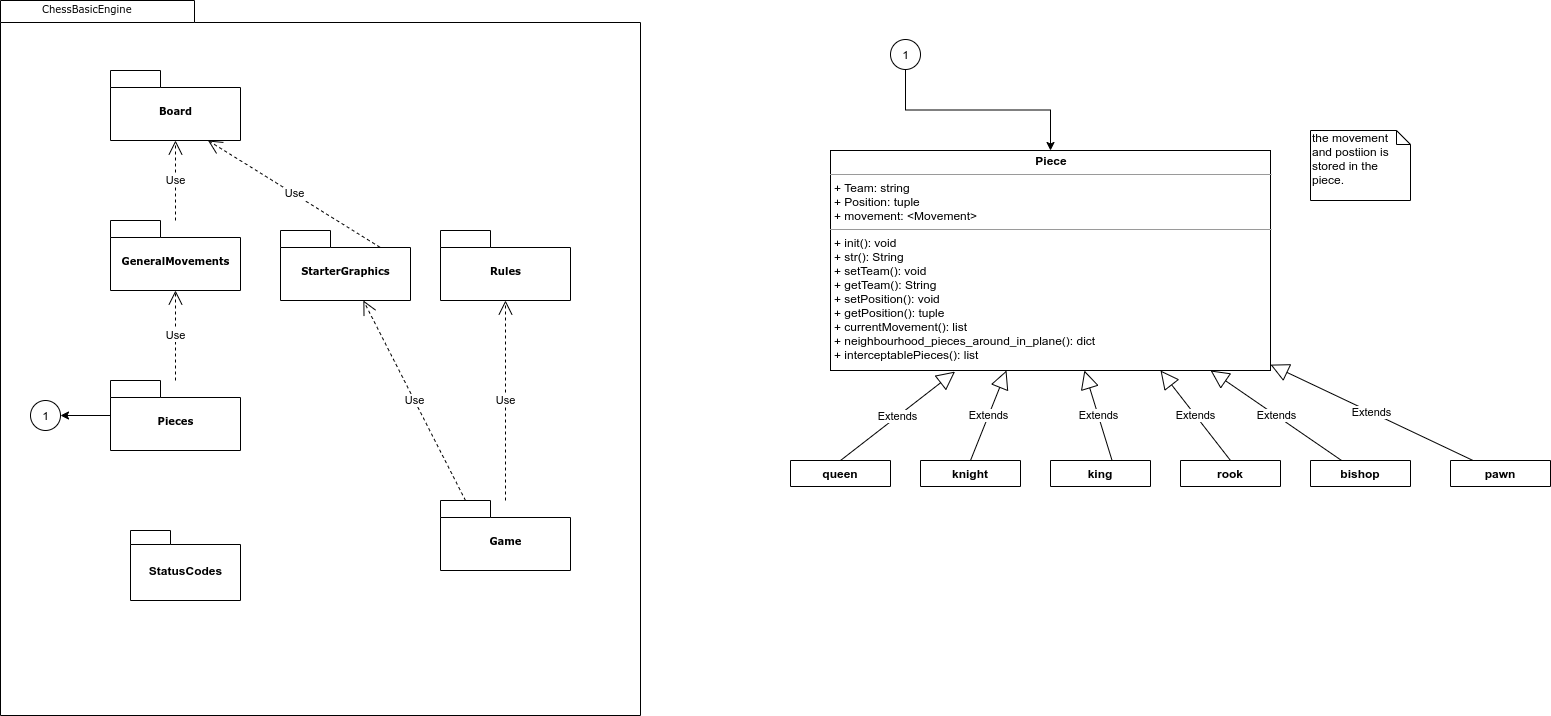

The diagram above was exported from draw.io. Its source (the exported page's mxGraphModel, read from the mxfile embedded in the PNG):
<mxGraphModel dx="1488" dy="626" grid="1" gridSize="10" guides="1" tooltips="1" connect="1" arrows="1" fold="1" page="1" pageScale="1" pageWidth="827" pageHeight="1169" background="#ffffff" math="0" shadow="0">
  <root>
    <mxCell id="0" />
    <mxCell id="1" parent="0" />
    <mxCell id="6e0c8c40b5770093-72" value="" style="shape=folder;fontStyle=1;spacingTop=10;tabWidth=194;tabHeight=22;tabPosition=left;html=1;rounded=0;shadow=0;comic=0;labelBackgroundColor=none;strokeWidth=1;fillColor=none;fontFamily=Verdana;fontSize=10;align=center;" parent="1" vertex="1">
      <mxGeometry x="80" y="140" width="640" height="715" as="geometry" />
    </mxCell>
    <mxCell id="6e0c8c40b5770093-6" value="" style="group" parent="1" vertex="1" connectable="0">
      <mxGeometry x="190" y="210" width="130" height="70" as="geometry" />
    </mxCell>
    <mxCell id="6e0c8c40b5770093-4" value="Board" style="shape=folder;fontStyle=1;spacingTop=10;tabWidth=50;tabHeight=17;tabPosition=left;html=1;rounded=0;shadow=0;comic=0;labelBackgroundColor=none;strokeWidth=1;fontFamily=Verdana;fontSize=10;align=center;" parent="6e0c8c40b5770093-6" vertex="1">
      <mxGeometry width="130" height="70" as="geometry" />
    </mxCell>
    <mxCell id="6e0c8c40b5770093-7" value="" style="group" parent="1" vertex="1" connectable="0">
      <mxGeometry x="190" y="360" width="130" height="70" as="geometry" />
    </mxCell>
    <mxCell id="6e0c8c40b5770093-8" value="GeneralMovements" style="shape=folder;fontStyle=1;spacingTop=10;tabWidth=50;tabHeight=17;tabPosition=left;html=1;rounded=0;shadow=0;comic=0;labelBackgroundColor=none;strokeWidth=1;fontFamily=Verdana;fontSize=10;align=center;" parent="6e0c8c40b5770093-7" vertex="1">
      <mxGeometry width="130" height="70" as="geometry" />
    </mxCell>
    <mxCell id="6e0c8c40b5770093-73" value="ChessBasicEngine&lt;br&gt;" style="text;html=1;align=left;verticalAlign=top;spacingTop=-4;fontSize=10;fontFamily=Verdana" parent="1" vertex="1">
      <mxGeometry x="120" y="140" width="130" height="20" as="geometry" />
    </mxCell>
    <mxCell id="kihgoBzVGWPMnNnGr8MU-1" value="" style="group" parent="1" vertex="1" connectable="0">
      <mxGeometry x="190" y="520" width="130" height="70" as="geometry" />
    </mxCell>
    <mxCell id="kihgoBzVGWPMnNnGr8MU-2" value="Pieces" style="shape=folder;fontStyle=1;spacingTop=10;tabWidth=50;tabHeight=17;tabPosition=left;html=1;rounded=0;shadow=0;comic=0;labelBackgroundColor=none;strokeWidth=1;fontFamily=Verdana;fontSize=10;align=center;" parent="kihgoBzVGWPMnNnGr8MU-1" vertex="1">
      <mxGeometry width="130" height="70" as="geometry" />
    </mxCell>
    <mxCell id="kihgoBzVGWPMnNnGr8MU-3" value="Use" style="endArrow=open;endSize=12;dashed=1;html=1;entryX=0.5;entryY=1;entryDx=0;entryDy=0;entryPerimeter=0;" parent="1" source="kihgoBzVGWPMnNnGr8MU-2" target="6e0c8c40b5770093-8" edge="1">
      <mxGeometry width="160" relative="1" as="geometry">
        <mxPoint x="840" y="560" as="sourcePoint" />
        <mxPoint x="1000" y="560" as="targetPoint" />
      </mxGeometry>
    </mxCell>
    <mxCell id="kihgoBzVGWPMnNnGr8MU-4" value="Use" style="endArrow=open;endSize=12;dashed=1;html=1;entryX=0.5;entryY=1;entryDx=0;entryDy=0;entryPerimeter=0;" parent="1" source="6e0c8c40b5770093-8" target="6e0c8c40b5770093-4" edge="1">
      <mxGeometry width="160" relative="1" as="geometry">
        <mxPoint x="840" y="560" as="sourcePoint" />
        <mxPoint x="1000" y="560" as="targetPoint" />
      </mxGeometry>
    </mxCell>
    <mxCell id="kihgoBzVGWPMnNnGr8MU-5" value="" style="group" parent="1" vertex="1" connectable="0">
      <mxGeometry x="360" y="370" width="130" height="70" as="geometry" />
    </mxCell>
    <mxCell id="kihgoBzVGWPMnNnGr8MU-6" value="StarterGraphics" style="shape=folder;fontStyle=1;spacingTop=10;tabWidth=50;tabHeight=17;tabPosition=left;html=1;rounded=0;shadow=0;comic=0;labelBackgroundColor=none;strokeWidth=1;fontFamily=Verdana;fontSize=10;align=center;" parent="kihgoBzVGWPMnNnGr8MU-5" vertex="1">
      <mxGeometry width="130" height="70" as="geometry" />
    </mxCell>
    <mxCell id="kihgoBzVGWPMnNnGr8MU-7" value="Use" style="endArrow=open;endSize=12;dashed=1;html=1;exitX=0.764;exitY=0.238;exitDx=0;exitDy=0;exitPerimeter=0;entryX=0.75;entryY=1;entryDx=0;entryDy=0;entryPerimeter=0;" parent="1" source="kihgoBzVGWPMnNnGr8MU-6" target="6e0c8c40b5770093-4" edge="1">
      <mxGeometry width="160" relative="1" as="geometry">
        <mxPoint x="840" y="450" as="sourcePoint" />
        <mxPoint x="1000" y="450" as="targetPoint" />
      </mxGeometry>
    </mxCell>
    <mxCell id="kihgoBzVGWPMnNnGr8MU-10" value="" style="group" parent="1" vertex="1" connectable="0">
      <mxGeometry x="520" y="640" width="130" height="70" as="geometry" />
    </mxCell>
    <mxCell id="kihgoBzVGWPMnNnGr8MU-11" value="Game" style="shape=folder;fontStyle=1;spacingTop=10;tabWidth=50;tabHeight=17;tabPosition=left;html=1;rounded=0;shadow=0;comic=0;labelBackgroundColor=none;strokeWidth=1;fontFamily=Verdana;fontSize=10;align=center;" parent="kihgoBzVGWPMnNnGr8MU-10" vertex="1">
      <mxGeometry width="130" height="70" as="geometry" />
    </mxCell>
    <mxCell id="kihgoBzVGWPMnNnGr8MU-12" value="Use" style="endArrow=open;endSize=12;dashed=1;html=1;" parent="1" source="kihgoBzVGWPMnNnGr8MU-11" target="kihgoBzVGWPMnNnGr8MU-14" edge="1">
      <mxGeometry width="160" relative="1" as="geometry">
        <mxPoint x="480" y="560" as="sourcePoint" />
        <mxPoint x="630" y="570" as="targetPoint" />
      </mxGeometry>
    </mxCell>
    <mxCell id="kihgoBzVGWPMnNnGr8MU-13" value="" style="group" parent="1" vertex="1" connectable="0">
      <mxGeometry x="520" y="370" width="130" height="70" as="geometry" />
    </mxCell>
    <mxCell id="kihgoBzVGWPMnNnGr8MU-14" value="Rules" style="shape=folder;fontStyle=1;spacingTop=10;tabWidth=50;tabHeight=17;tabPosition=left;html=1;rounded=0;shadow=0;comic=0;labelBackgroundColor=none;strokeWidth=1;fontFamily=Verdana;fontSize=10;align=center;" parent="kihgoBzVGWPMnNnGr8MU-13" vertex="1">
      <mxGeometry width="130" height="70" as="geometry" />
    </mxCell>
    <mxCell id="kihgoBzVGWPMnNnGr8MU-15" value="Use" style="endArrow=open;endSize=12;dashed=1;html=1;exitX=0;exitY=0;exitDx=25;exitDy=0;exitPerimeter=0;" parent="1" source="kihgoBzVGWPMnNnGr8MU-11" target="kihgoBzVGWPMnNnGr8MU-6" edge="1">
      <mxGeometry width="160" relative="1" as="geometry">
        <mxPoint x="595" y="650" as="sourcePoint" />
        <mxPoint x="595" y="450" as="targetPoint" />
      </mxGeometry>
    </mxCell>
    <mxCell id="kihgoBzVGWPMnNnGr8MU-16" value="StatusCodes" style="shape=folder;fontStyle=1;spacingTop=10;tabWidth=40;tabHeight=14;tabPosition=left;html=1;" parent="1" vertex="1">
      <mxGeometry x="210" y="670" width="110" height="70" as="geometry" />
    </mxCell>
    <mxCell id="kihgoBzVGWPMnNnGr8MU-17" value="&lt;p style=&quot;margin: 0px ; margin-top: 4px ; text-align: center&quot;&gt;&lt;b&gt;Piece&lt;/b&gt;&lt;/p&gt;&lt;hr size=&quot;1&quot;&gt;&lt;p style=&quot;margin: 0px ; margin-left: 4px&quot;&gt;+ Team: string&lt;/p&gt;&lt;p style=&quot;margin: 0px ; margin-left: 4px&quot;&gt;+ Position: tuple&lt;/p&gt;&lt;p style=&quot;margin: 0px ; margin-left: 4px&quot;&gt;+ movement: &amp;lt;Movement&amp;gt;&lt;/p&gt;&lt;hr size=&quot;1&quot;&gt;&lt;p style=&quot;margin: 0px ; margin-left: 4px&quot;&gt;+ init(): void&lt;/p&gt;&lt;p style=&quot;margin: 0px ; margin-left: 4px&quot;&gt;+ str(): String&lt;br&gt;&lt;/p&gt;&lt;p style=&quot;margin: 0px ; margin-left: 4px&quot;&gt;+ setTeam(): void&lt;br&gt;&lt;/p&gt;&lt;p style=&quot;margin: 0px ; margin-left: 4px&quot;&gt;+ getTeam(): String&lt;/p&gt;&lt;p style=&quot;margin: 0px ; margin-left: 4px&quot;&gt;+ setPosition(): void&lt;/p&gt;&lt;p style=&quot;margin: 0px ; margin-left: 4px&quot;&gt;+ getPosition(): tuple&lt;br&gt;&lt;/p&gt;&lt;p style=&quot;margin: 0px ; margin-left: 4px&quot;&gt;+ currentMovement(): list&lt;/p&gt;&lt;p style=&quot;margin: 0px ; margin-left: 4px&quot;&gt;+&amp;nbsp;neighbourhood_pieces_around_in_plane(): dict&lt;/p&gt;&lt;p style=&quot;margin: 0px ; margin-left: 4px&quot;&gt;+ interceptablePieces(): list&lt;br&gt;&lt;/p&gt;" style="verticalAlign=top;align=left;overflow=fill;fontSize=12;fontFamily=Helvetica;html=1;" parent="1" vertex="1">
      <mxGeometry x="910" y="290" width="440" height="220" as="geometry" />
    </mxCell>
    <mxCell id="kihgoBzVGWPMnNnGr8MU-19" value="1" style="shape=ellipse;html=1;dashed=0;whitespace=wrap;aspect=fixed;perimeter=ellipsePerimeter;" parent="1" vertex="1">
      <mxGeometry x="110" y="540" width="30" height="30" as="geometry" />
    </mxCell>
    <mxCell id="kihgoBzVGWPMnNnGr8MU-20" style="edgeStyle=orthogonalEdgeStyle;rounded=0;orthogonalLoop=1;jettySize=auto;html=1;" parent="1" source="kihgoBzVGWPMnNnGr8MU-2" target="kihgoBzVGWPMnNnGr8MU-19" edge="1">
      <mxGeometry relative="1" as="geometry" />
    </mxCell>
    <mxCell id="kihgoBzVGWPMnNnGr8MU-23" style="edgeStyle=orthogonalEdgeStyle;rounded=0;orthogonalLoop=1;jettySize=auto;html=1;" parent="1" source="kihgoBzVGWPMnNnGr8MU-21" target="kihgoBzVGWPMnNnGr8MU-17" edge="1">
      <mxGeometry relative="1" as="geometry" />
    </mxCell>
    <mxCell id="kihgoBzVGWPMnNnGr8MU-21" value="1" style="shape=ellipse;html=1;dashed=0;whitespace=wrap;aspect=fixed;perimeter=ellipsePerimeter;" parent="1" vertex="1">
      <mxGeometry x="970" y="179" width="30" height="30" as="geometry" />
    </mxCell>
    <mxCell id="MpUsBSnAE2_uBmxt9Wpy-1" value="queen" style="swimlane;fontStyle=1;align=center;verticalAlign=top;childLayout=stackLayout;horizontal=1;startSize=26;horizontalStack=0;resizeParent=1;resizeParentMax=0;resizeLast=0;collapsible=1;marginBottom=0;" parent="1" vertex="1" collapsed="1">
      <mxGeometry x="870" y="600" width="100" height="26" as="geometry">
        <mxRectangle x="930" y="600" width="160" height="86" as="alternateBounds" />
      </mxGeometry>
    </mxCell>
    <mxCell id="MpUsBSnAE2_uBmxt9Wpy-2" value="+ field: type" style="text;strokeColor=none;fillColor=none;align=left;verticalAlign=top;spacingLeft=4;spacingRight=4;overflow=hidden;rotatable=0;points=[[0,0.5],[1,0.5]];portConstraint=eastwest;" parent="MpUsBSnAE2_uBmxt9Wpy-1" vertex="1">
      <mxGeometry y="26" width="100" height="26" as="geometry" />
    </mxCell>
    <mxCell id="MpUsBSnAE2_uBmxt9Wpy-3" value="" style="line;strokeWidth=1;fillColor=none;align=left;verticalAlign=middle;spacingTop=-1;spacingLeft=3;spacingRight=3;rotatable=0;labelPosition=right;points=[];portConstraint=eastwest;" parent="MpUsBSnAE2_uBmxt9Wpy-1" vertex="1">
      <mxGeometry y="52" width="100" height="8" as="geometry" />
    </mxCell>
    <mxCell id="MpUsBSnAE2_uBmxt9Wpy-4" value="+ method(type): type" style="text;strokeColor=none;fillColor=none;align=left;verticalAlign=top;spacingLeft=4;spacingRight=4;overflow=hidden;rotatable=0;points=[[0,0.5],[1,0.5]];portConstraint=eastwest;" parent="MpUsBSnAE2_uBmxt9Wpy-1" vertex="1">
      <mxGeometry y="60" width="100" height="26" as="geometry" />
    </mxCell>
    <mxCell id="MpUsBSnAE2_uBmxt9Wpy-5" value="knight" style="swimlane;fontStyle=1;align=center;verticalAlign=top;childLayout=stackLayout;horizontal=1;startSize=26;horizontalStack=0;resizeParent=1;resizeParentMax=0;resizeLast=0;collapsible=1;marginBottom=0;" parent="1" vertex="1" collapsed="1">
      <mxGeometry x="1000" y="600" width="100" height="26" as="geometry">
        <mxRectangle x="930" y="600" width="160" height="86" as="alternateBounds" />
      </mxGeometry>
    </mxCell>
    <mxCell id="MpUsBSnAE2_uBmxt9Wpy-6" value="+ field: type" style="text;strokeColor=none;fillColor=none;align=left;verticalAlign=top;spacingLeft=4;spacingRight=4;overflow=hidden;rotatable=0;points=[[0,0.5],[1,0.5]];portConstraint=eastwest;" parent="MpUsBSnAE2_uBmxt9Wpy-5" vertex="1">
      <mxGeometry y="26" width="100" height="26" as="geometry" />
    </mxCell>
    <mxCell id="MpUsBSnAE2_uBmxt9Wpy-7" value="" style="line;strokeWidth=1;fillColor=none;align=left;verticalAlign=middle;spacingTop=-1;spacingLeft=3;spacingRight=3;rotatable=0;labelPosition=right;points=[];portConstraint=eastwest;" parent="MpUsBSnAE2_uBmxt9Wpy-5" vertex="1">
      <mxGeometry y="52" width="100" height="8" as="geometry" />
    </mxCell>
    <mxCell id="MpUsBSnAE2_uBmxt9Wpy-8" value="+ method(type): type" style="text;strokeColor=none;fillColor=none;align=left;verticalAlign=top;spacingLeft=4;spacingRight=4;overflow=hidden;rotatable=0;points=[[0,0.5],[1,0.5]];portConstraint=eastwest;" parent="MpUsBSnAE2_uBmxt9Wpy-5" vertex="1">
      <mxGeometry y="60" width="100" height="26" as="geometry" />
    </mxCell>
    <mxCell id="MpUsBSnAE2_uBmxt9Wpy-9" value="king" style="swimlane;fontStyle=1;align=center;verticalAlign=top;childLayout=stackLayout;horizontal=1;startSize=26;horizontalStack=0;resizeParent=1;resizeParentMax=0;resizeLast=0;collapsible=1;marginBottom=0;" parent="1" vertex="1" collapsed="1">
      <mxGeometry x="1130" y="600" width="100" height="26" as="geometry">
        <mxRectangle x="930" y="600" width="160" height="86" as="alternateBounds" />
      </mxGeometry>
    </mxCell>
    <mxCell id="MpUsBSnAE2_uBmxt9Wpy-10" value="+ field: type" style="text;strokeColor=none;fillColor=none;align=left;verticalAlign=top;spacingLeft=4;spacingRight=4;overflow=hidden;rotatable=0;points=[[0,0.5],[1,0.5]];portConstraint=eastwest;" parent="MpUsBSnAE2_uBmxt9Wpy-9" vertex="1">
      <mxGeometry y="26" width="100" height="26" as="geometry" />
    </mxCell>
    <mxCell id="MpUsBSnAE2_uBmxt9Wpy-11" value="" style="line;strokeWidth=1;fillColor=none;align=left;verticalAlign=middle;spacingTop=-1;spacingLeft=3;spacingRight=3;rotatable=0;labelPosition=right;points=[];portConstraint=eastwest;" parent="MpUsBSnAE2_uBmxt9Wpy-9" vertex="1">
      <mxGeometry y="52" width="100" height="8" as="geometry" />
    </mxCell>
    <mxCell id="MpUsBSnAE2_uBmxt9Wpy-12" value="+ method(type): type" style="text;strokeColor=none;fillColor=none;align=left;verticalAlign=top;spacingLeft=4;spacingRight=4;overflow=hidden;rotatable=0;points=[[0,0.5],[1,0.5]];portConstraint=eastwest;" parent="MpUsBSnAE2_uBmxt9Wpy-9" vertex="1">
      <mxGeometry y="60" width="100" height="26" as="geometry" />
    </mxCell>
    <mxCell id="MpUsBSnAE2_uBmxt9Wpy-13" value="rook" style="swimlane;fontStyle=1;align=center;verticalAlign=top;childLayout=stackLayout;horizontal=1;startSize=26;horizontalStack=0;resizeParent=1;resizeParentMax=0;resizeLast=0;collapsible=1;marginBottom=0;" parent="1" vertex="1" collapsed="1">
      <mxGeometry x="1260" y="600" width="100" height="26" as="geometry">
        <mxRectangle x="930" y="600" width="160" height="86" as="alternateBounds" />
      </mxGeometry>
    </mxCell>
    <mxCell id="MpUsBSnAE2_uBmxt9Wpy-14" value="+ field: type" style="text;strokeColor=none;fillColor=none;align=left;verticalAlign=top;spacingLeft=4;spacingRight=4;overflow=hidden;rotatable=0;points=[[0,0.5],[1,0.5]];portConstraint=eastwest;" parent="MpUsBSnAE2_uBmxt9Wpy-13" vertex="1">
      <mxGeometry y="26" width="100" height="26" as="geometry" />
    </mxCell>
    <mxCell id="MpUsBSnAE2_uBmxt9Wpy-15" value="" style="line;strokeWidth=1;fillColor=none;align=left;verticalAlign=middle;spacingTop=-1;spacingLeft=3;spacingRight=3;rotatable=0;labelPosition=right;points=[];portConstraint=eastwest;" parent="MpUsBSnAE2_uBmxt9Wpy-13" vertex="1">
      <mxGeometry y="52" width="100" height="8" as="geometry" />
    </mxCell>
    <mxCell id="MpUsBSnAE2_uBmxt9Wpy-16" value="+ method(type): type" style="text;strokeColor=none;fillColor=none;align=left;verticalAlign=top;spacingLeft=4;spacingRight=4;overflow=hidden;rotatable=0;points=[[0,0.5],[1,0.5]];portConstraint=eastwest;" parent="MpUsBSnAE2_uBmxt9Wpy-13" vertex="1">
      <mxGeometry y="60" width="100" height="26" as="geometry" />
    </mxCell>
    <mxCell id="MpUsBSnAE2_uBmxt9Wpy-17" value="bishop" style="swimlane;fontStyle=1;align=center;verticalAlign=top;childLayout=stackLayout;horizontal=1;startSize=26;horizontalStack=0;resizeParent=1;resizeParentMax=0;resizeLast=0;collapsible=1;marginBottom=0;" parent="1" vertex="1" collapsed="1">
      <mxGeometry x="1390" y="600" width="100" height="26" as="geometry">
        <mxRectangle x="930" y="600" width="160" height="86" as="alternateBounds" />
      </mxGeometry>
    </mxCell>
    <mxCell id="MpUsBSnAE2_uBmxt9Wpy-18" value="+ field: type" style="text;strokeColor=none;fillColor=none;align=left;verticalAlign=top;spacingLeft=4;spacingRight=4;overflow=hidden;rotatable=0;points=[[0,0.5],[1,0.5]];portConstraint=eastwest;" parent="MpUsBSnAE2_uBmxt9Wpy-17" vertex="1">
      <mxGeometry y="26" width="100" height="26" as="geometry" />
    </mxCell>
    <mxCell id="MpUsBSnAE2_uBmxt9Wpy-19" value="" style="line;strokeWidth=1;fillColor=none;align=left;verticalAlign=middle;spacingTop=-1;spacingLeft=3;spacingRight=3;rotatable=0;labelPosition=right;points=[];portConstraint=eastwest;" parent="MpUsBSnAE2_uBmxt9Wpy-17" vertex="1">
      <mxGeometry y="52" width="100" height="8" as="geometry" />
    </mxCell>
    <mxCell id="MpUsBSnAE2_uBmxt9Wpy-20" value="+ method(type): type" style="text;strokeColor=none;fillColor=none;align=left;verticalAlign=top;spacingLeft=4;spacingRight=4;overflow=hidden;rotatable=0;points=[[0,0.5],[1,0.5]];portConstraint=eastwest;" parent="MpUsBSnAE2_uBmxt9Wpy-17" vertex="1">
      <mxGeometry y="60" width="100" height="26" as="geometry" />
    </mxCell>
    <mxCell id="MpUsBSnAE2_uBmxt9Wpy-22" value="pawn" style="swimlane;fontStyle=1;align=center;verticalAlign=top;childLayout=stackLayout;horizontal=1;startSize=26;horizontalStack=0;resizeParent=1;resizeParentMax=0;resizeLast=0;collapsible=1;marginBottom=0;" parent="1" vertex="1" collapsed="1">
      <mxGeometry x="1530" y="600" width="100" height="26" as="geometry">
        <mxRectangle x="930" y="600" width="160" height="86" as="alternateBounds" />
      </mxGeometry>
    </mxCell>
    <mxCell id="MpUsBSnAE2_uBmxt9Wpy-23" value="+ field: type" style="text;strokeColor=none;fillColor=none;align=left;verticalAlign=top;spacingLeft=4;spacingRight=4;overflow=hidden;rotatable=0;points=[[0,0.5],[1,0.5]];portConstraint=eastwest;" parent="MpUsBSnAE2_uBmxt9Wpy-22" vertex="1">
      <mxGeometry y="26" width="100" height="26" as="geometry" />
    </mxCell>
    <mxCell id="MpUsBSnAE2_uBmxt9Wpy-24" value="" style="line;strokeWidth=1;fillColor=none;align=left;verticalAlign=middle;spacingTop=-1;spacingLeft=3;spacingRight=3;rotatable=0;labelPosition=right;points=[];portConstraint=eastwest;" parent="MpUsBSnAE2_uBmxt9Wpy-22" vertex="1">
      <mxGeometry y="52" width="100" height="8" as="geometry" />
    </mxCell>
    <mxCell id="MpUsBSnAE2_uBmxt9Wpy-25" value="+ method(type): type" style="text;strokeColor=none;fillColor=none;align=left;verticalAlign=top;spacingLeft=4;spacingRight=4;overflow=hidden;rotatable=0;points=[[0,0.5],[1,0.5]];portConstraint=eastwest;" parent="MpUsBSnAE2_uBmxt9Wpy-22" vertex="1">
      <mxGeometry y="60" width="100" height="26" as="geometry" />
    </mxCell>
    <mxCell id="MpUsBSnAE2_uBmxt9Wpy-27" value="Extends" style="endArrow=block;endSize=16;endFill=0;html=1;exitX=0.5;exitY=0;exitDx=0;exitDy=0;entryX=0.283;entryY=1.005;entryDx=0;entryDy=0;entryPerimeter=0;" parent="1" source="MpUsBSnAE2_uBmxt9Wpy-1" target="kihgoBzVGWPMnNnGr8MU-17" edge="1">
      <mxGeometry width="160" relative="1" as="geometry">
        <mxPoint x="1100" y="660" as="sourcePoint" />
        <mxPoint x="1260" y="660" as="targetPoint" />
      </mxGeometry>
    </mxCell>
    <mxCell id="MpUsBSnAE2_uBmxt9Wpy-28" value="Extends" style="endArrow=block;endSize=16;endFill=0;html=1;exitX=0.5;exitY=0;exitDx=0;exitDy=0;" parent="1" source="MpUsBSnAE2_uBmxt9Wpy-5" target="kihgoBzVGWPMnNnGr8MU-17" edge="1">
      <mxGeometry width="160" relative="1" as="geometry">
        <mxPoint x="930" y="610" as="sourcePoint" />
        <mxPoint x="1044.52" y="521.0999999999999" as="targetPoint" />
      </mxGeometry>
    </mxCell>
    <mxCell id="MpUsBSnAE2_uBmxt9Wpy-29" value="Extends" style="endArrow=block;endSize=16;endFill=0;html=1;exitX=0.616;exitY=0.004;exitDx=0;exitDy=0;exitPerimeter=0;" parent="1" source="MpUsBSnAE2_uBmxt9Wpy-9" target="kihgoBzVGWPMnNnGr8MU-17" edge="1">
      <mxGeometry width="160" relative="1" as="geometry">
        <mxPoint x="1060" y="610" as="sourcePoint" />
        <mxPoint x="1054.52" y="531.0999999999999" as="targetPoint" />
      </mxGeometry>
    </mxCell>
    <mxCell id="MpUsBSnAE2_uBmxt9Wpy-30" value="Extends" style="endArrow=block;endSize=16;endFill=0;html=1;exitX=0.5;exitY=0;exitDx=0;exitDy=0;entryX=0.75;entryY=1;entryDx=0;entryDy=0;" parent="1" source="MpUsBSnAE2_uBmxt9Wpy-13" target="kihgoBzVGWPMnNnGr8MU-17" edge="1">
      <mxGeometry width="160" relative="1" as="geometry">
        <mxPoint x="1297.74" y="600.104" as="sourcePoint" />
        <mxPoint x="1270.0023915563909" y="510" as="targetPoint" />
      </mxGeometry>
    </mxCell>
    <mxCell id="MpUsBSnAE2_uBmxt9Wpy-31" value="Extends" style="endArrow=block;endSize=16;endFill=0;html=1;" parent="1" source="MpUsBSnAE2_uBmxt9Wpy-17" target="kihgoBzVGWPMnNnGr8MU-17" edge="1">
      <mxGeometry width="160" relative="1" as="geometry">
        <mxPoint x="1440" y="585" as="sourcePoint" />
        <mxPoint x="1370" y="495" as="targetPoint" />
      </mxGeometry>
    </mxCell>
    <mxCell id="MpUsBSnAE2_uBmxt9Wpy-32" value="Extends" style="endArrow=block;endSize=16;endFill=0;html=1;" parent="1" source="MpUsBSnAE2_uBmxt9Wpy-22" target="kihgoBzVGWPMnNnGr8MU-17" edge="1">
      <mxGeometry width="160" relative="1" as="geometry">
        <mxPoint x="1570.9898122065727" y="585" as="sourcePoint" />
        <mxPoint x="1440.003896713615" y="495" as="targetPoint" />
      </mxGeometry>
    </mxCell>
    <mxCell id="MpUsBSnAE2_uBmxt9Wpy-33" value="the movement and postiion is stored in the piece." style="shape=note;whiteSpace=wrap;html=1;size=14;verticalAlign=top;align=left;spacingTop=-6;" parent="1" vertex="1">
      <mxGeometry x="1390" y="270" width="100" height="70" as="geometry" />
    </mxCell>
  </root>
</mxGraphModel>